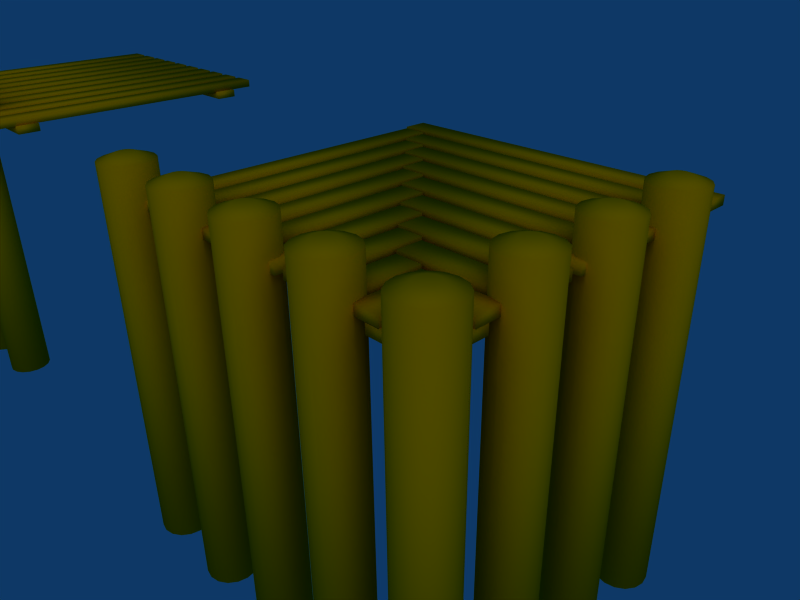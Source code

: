 # Source: pier_03-BLENDER_v237.blend  (saved by Blender 2.37.0; exported with 4.5.12 LTS)
import bpy
from mathutils import Matrix  # noqa: F401  (used for matrix-valued properties, if any)

bpy.ops.wm.read_factory_settings(use_empty=True)
scene = bpy.context.scene
scene.name = 'Scene'

# ---- collections
col_collection_1 = bpy.data.collections.new('Collection 1'); scene.collection.children.link(col_collection_1)
col_collection_2 = bpy.data.collections.new('Collection 2'); scene.collection.children.link(col_collection_2)
col_collection_2.hide_render = True
col_collection_2.hide_viewport = True

# ---- materials (node trees are filled in below, after node groups)
mat_wood_oak = bpy.data.materials.new('Wood_Oak')
mat_wood_oak.alpha_threshold = 0.0
mat_wood_oak.preview_render_type = 'CUBE'
mat_wood_oak.diffuse_color = (0.8406, 0.5459, 0.0, 1.0)
mat_wood_oak.roughness = 0.5
mat_wood_oak.specular_intensity = 0.259
mat_wood_oak.line_color = (0.0, 0.0, 0.0, 1.0)
mat_wood_oak_001 = bpy.data.materials.new('Wood_Oak.001')
mat_wood_oak_001.alpha_threshold = 0.0
mat_wood_oak_001.preview_render_type = 'CUBE'
mat_wood_oak_001.diffuse_color = (0.8406, 0.5459, 0.0, 1.0)
mat_wood_oak_001.roughness = 0.5
mat_wood_oak_001.specular_intensity = 0.259
mat_wood_oak_001.line_color = (0.0, 0.0, 0.0, 1.0)

# ---- material node trees

# ---- world
world_world = bpy.data.worlds.new('World'); scene.world = world_world
world_world.color = (0.05656, 0.2208, 0.4)
world_world.use_sun_shadow = False
world_world.sun_shadow_jitter_overblur = 0.0
world_world.cycles.sampling_method = 'MANUAL'
world_world.cycles.sample_map_resolution = 256

# ---- cameras
cam_camera_001 = bpy.data.cameras.new('Camera.001')
cam_camera_001.passepartout_alpha = 0.2
cam_camera_001.clip_end = 100.0
cam_camera_001.lens = 35.0
cam_camera_001.ortho_scale = 7.314
cam_camera_001.show_passepartout = False
cam_camera_001.show_safe_areas = True
cam_camera_001.dof.focus_distance = 0.0
cam_camera_001.dof.aperture_fstop = 128.0
cam_camera = bpy.data.cameras.new('Camera')
cam_camera.passepartout_alpha = 0.2
cam_camera.clip_end = 100.0
cam_camera.lens = 35.0
cam_camera.ortho_scale = 7.314
cam_camera.show_passepartout = False
cam_camera.show_safe_areas = True
cam_camera.dof.focus_distance = 0.0
cam_camera.dof.aperture_fstop = 128.0

# ---- lights
light_spot = bpy.data.lights.new('Spot', 'SUN')
light_spot.transmission_factor = 0.0
light_spot.cutoff_distance = 30.0
light_spot.angle = 1.571
light_spot.energy = 1.0
light_spot.shadow_buffer_clip_start = 1.001
light_spot.shadow_soft_size = 1.0
light_spot.shadow_cascade_max_distance = 1000.0
light_spot.cycles.use_multiple_importance_sampling = False

# ---- meshes
me_pylon_setting_001 = bpy.data.meshes.new('pylon_setting.001')
me_pylon_setting_001.from_pydata([(1.0, 0.0, 0.0), (0.5, 0.0, 0.0), (1.5, 4.768e-07, 0.0), (2.0, 4.768e-07, 0.0), (2.0, 0.5, 0.0), (2.0, 1.0, 0.0), (2.0, 1.5, 0.0), (0.0, 0.0, 0.0)], [(0, 1), (2, 0), (7, 1), (2, 3), (3, 4), (4, 5), (5, 6)], [])
me_pylon_setting_001.use_remesh_preserve_volume = False
me_pylon_setting_001.use_remesh_preserve_attributes = False
me_pylon_setting_001.use_mirror_vertex_groups = False
me_pylon_setting_001.update()
me_pylon_008 = bpy.data.meshes.new('pylon.008')
me_pylon_008.from_pydata([(0.1, 0.1, -2.0), (0.1307, 0.05412, -2.0), (0.1414, 2.021e-07, -2.0), (0.1307, -0.05412, -2.0), (0.1, -0.1, -2.0), (0.05412, -0.1307, -2.0), (2.517e-07, -0.1414, -2.0), (-0.05412, -0.1307, -2.0), (-0.1, -0.1, -2.0), (-0.1307, -0.05412, -2.0), (-0.1414, 2.1e-07, -2.0), (-0.1307, 0.05412, -2.0), (-0.1, 0.1, -2.0), (-0.05412, 0.1307, -2.0), (3.225e-07, 0.1414, -2.0), (0.05412, 0.1307, -2.0), (0.1, 0.1, 0.2), (0.1307, 0.05412, 0.2), (0.1414, 2.563e-08, 0.2), (0.1307, -0.05412, 0.2), (0.1, -0.1, 0.2), (0.05412, -0.1307, 0.2), (-4.276e-08, -0.1414, 0.2), (-0.05412, -0.1307, 0.2), (-0.1, -0.1, 0.2), (-0.1307, -0.05412, 0.2), (-0.1414, 5.719e-07, 0.2), (-0.1307, 0.05412, 0.2), (-0.1, 0.1, 0.2), (-0.05412, 0.1307, 0.2), (6.844e-07, 0.1414, 0.2), (0.05412, 0.1307, 0.2), (2.304e-07, 2.083e-07, -2.0), (0.03493, 0.03493, 0.2321), (0.0189, 0.04563, 0.2321), (4.098e-07, 0.04939, 0.2321), (-0.0189, 0.04563, 0.2321), (-0.03492, 0.03493, 0.2321), (-0.04563, 0.0189, 0.2321), (-0.04939, 3.695e-07, 0.2321), (-0.04563, -0.0189, 0.2321), (-0.03492, -0.03492, 0.2321), (-0.0189, -0.04563, 0.2321), (1.559e-07, -0.04939, 0.2321), (0.0189, -0.04563, 0.2321), (0.03493, -0.03492, 0.2321), (0.04563, -0.0189, 0.2321), (0.04939, 1.788e-07, 0.2321), (0.04563, 0.0189, 0.2321), (2.513e-07, 2.426e-07, 0.2321)], [], [(32, 0, 1), (32, 1, 2), (32, 2, 3), (32, 3, 4), (32, 4, 5), (32, 5, 6), (32, 6, 7), (32, 7, 8), (32, 8, 9), (32, 9, 10), (32, 10, 11), (32, 11, 12), (32, 12, 13), (32, 13, 14), (32, 14, 15), (15, 0, 32), (0, 16, 17, 1), (1, 17, 18, 2), (2, 18, 19, 3), (3, 19, 20, 4), (4, 20, 21, 5), (5, 21, 22, 6), (6, 22, 23, 7), (7, 23, 24, 8), (8, 24, 25, 9), (9, 25, 26, 10), (10, 26, 27, 11), (11, 27, 28, 12), (12, 28, 29, 13), (13, 29, 30, 14), (14, 30, 31, 15), (16, 0, 15, 31), (16, 31, 34, 33), (31, 30, 35, 34), (30, 29, 36, 35), (29, 28, 37, 36), (28, 27, 38, 37), (27, 26, 39, 38), (26, 25, 40, 39), (25, 24, 41, 40), (24, 23, 42, 41), (23, 22, 43, 42), (22, 21, 44, 43), (21, 20, 45, 44), (20, 19, 46, 45), (19, 18, 47, 46), (18, 17, 48, 47), (17, 16, 33, 48), (49, 33, 34), (49, 34, 35), (49, 35, 36), (49, 36, 37), (49, 37, 38), (49, 38, 39), (49, 39, 40), (49, 40, 41), (49, 41, 42), (49, 42, 43), (49, 43, 44), (49, 44, 45), (49, 45, 46), (49, 46, 47), (49, 47, 48), (49, 48, 33)])
me_pylon_008.polygons.foreach_set('use_smooth', [True] * 64)
me_pylon_008.materials.append(mat_wood_oak)
me_pylon_008.use_remesh_preserve_volume = False
me_pylon_008.use_remesh_preserve_attributes = False
me_pylon_008.use_mirror_vertex_groups = False
me_pylon_008.update()
me_pylon_setting = bpy.data.meshes.new('pylon_setting')
me_pylon_setting.from_pydata([(1.0, 0.0, 0.0), (0.5, 0.0, 0.0), (1.5, 4.768e-07, 0.0), (0.0, 0.0, 0.0)], [(0, 1), (2, 0), (1, 3)], [])
me_pylon_setting.use_remesh_preserve_volume = False
me_pylon_setting.use_remesh_preserve_attributes = False
me_pylon_setting.use_mirror_vertex_groups = False
me_pylon_setting.update()
me_pylon = bpy.data.meshes.new('pylon')
me_pylon.from_pydata([(0.1, 0.1, -2.0), (0.1307, 0.05412, -2.0), (0.1414, 2.021e-07, -2.0), (0.1307, -0.05412, -2.0), (0.1, -0.1, -2.0), (0.05412, -0.1307, -2.0), (2.517e-07, -0.1414, -2.0), (-0.05412, -0.1307, -2.0), (-0.1, -0.1, -2.0), (-0.1307, -0.05412, -2.0), (-0.1414, 2.1e-07, -2.0), (-0.1307, 0.05412, -2.0), (-0.1, 0.1, -2.0), (-0.05412, 0.1307, -2.0), (3.225e-07, 0.1414, -2.0), (0.05412, 0.1307, -2.0), (0.1, 0.1, 0.2), (0.1307, 0.05412, 0.2), (0.1414, 2.563e-08, 0.2), (0.1307, -0.05412, 0.2), (0.1, -0.1, 0.2), (0.05412, -0.1307, 0.2), (-4.276e-08, -0.1414, 0.2), (-0.05412, -0.1307, 0.2), (-0.1, -0.1, 0.2), (-0.1307, -0.05412, 0.2), (-0.1414, 5.719e-07, 0.2), (-0.1307, 0.05412, 0.2), (-0.1, 0.1, 0.2), (-0.05412, 0.1307, 0.2), (6.844e-07, 0.1414, 0.2), (0.05412, 0.1307, 0.2), (2.304e-07, 2.083e-07, -2.0), (0.03345, 0.03345, 0.2484), (0.0181, 0.0437, 0.2484), (4.036e-07, 0.0473, 0.2484), (-0.0181, 0.0437, 0.2484), (-0.03345, 0.03345, 0.2484), (-0.0437, 0.0181, 0.2484), (-0.0473, 3.65e-07, 0.2484), (-0.0437, -0.0181, 0.2484), (-0.03345, -0.03345, 0.2484), (-0.0181, -0.0437, 0.2484), (1.604e-07, -0.0473, 0.2484), (0.0181, -0.0437, 0.2484), (0.03345, -0.03345, 0.2484), (0.0437, -0.0181, 0.2484), (0.0473, 1.822e-07, 0.2484), (0.0437, 0.0181, 0.2484), (2.517e-07, 2.433e-07, 0.2484)], [], [(32, 0, 1), (32, 1, 2), (32, 2, 3), (32, 3, 4), (32, 4, 5), (32, 5, 6), (32, 6, 7), (32, 7, 8), (32, 8, 9), (32, 9, 10), (32, 10, 11), (32, 11, 12), (32, 12, 13), (32, 13, 14), (32, 14, 15), (15, 0, 32), (0, 16, 17, 1), (1, 17, 18, 2), (2, 18, 19, 3), (3, 19, 20, 4), (4, 20, 21, 5), (5, 21, 22, 6), (6, 22, 23, 7), (7, 23, 24, 8), (8, 24, 25, 9), (9, 25, 26, 10), (10, 26, 27, 11), (11, 27, 28, 12), (12, 28, 29, 13), (13, 29, 30, 14), (14, 30, 31, 15), (16, 0, 15, 31), (16, 31, 34, 33), (31, 30, 35, 34), (30, 29, 36, 35), (29, 28, 37, 36), (28, 27, 38, 37), (27, 26, 39, 38), (26, 25, 40, 39), (25, 24, 41, 40), (24, 23, 42, 41), (23, 22, 43, 42), (22, 21, 44, 43), (21, 20, 45, 44), (20, 19, 46, 45), (19, 18, 47, 46), (18, 17, 48, 47), (17, 16, 33, 48), (49, 33, 34), (49, 34, 35), (49, 35, 36), (49, 36, 37), (49, 37, 38), (49, 38, 39), (49, 39, 40), (49, 40, 41), (49, 41, 42), (49, 42, 43), (49, 43, 44), (49, 44, 45), (49, 45, 46), (49, 46, 47), (49, 47, 48), (49, 48, 33)])
me_pylon.polygons.foreach_set('use_smooth', [True] * 64)
me_pylon.materials.append(mat_wood_oak)
me_pylon.use_remesh_preserve_volume = False
me_pylon.use_remesh_preserve_attributes = False
me_pylon.use_mirror_vertex_groups = False
me_pylon.update()
me_cube_005 = bpy.data.meshes.new('Cube.005')
me_cube_005.from_pydata([(0.7004, 1.0, -0.02439), (0.7004, -1.0, -0.02439), (0.8435, -1.0, -0.02439), (0.8435, 1.0, -0.02439), (0.7004, 1.0, -0.07561), (0.7004, -1.0, -0.07561), (0.8435, -1.0, -0.07561), (0.8435, 1.0, -0.07561), (-1.061, 0.8911, -0.02439), (0.9377, -1.107, -0.02439), (1.039, -1.005, -0.02439), (-0.9596, 0.9923, -0.02439), (-1.061, 0.8911, -0.07561), (0.9377, -1.107, -0.07561), (1.039, -1.005, -0.07561), (-0.9596, 0.9923, -0.07561), (-1.0, -0.7004, -0.07561), (1.0, -0.7004, -0.07561), (1.0, -0.8435, -0.07561), (-1.0, -0.8436, -0.07561), (-1.0, -0.7004, -0.02439), (1.0, -0.7004, -0.02439), (1.0, -0.8435, -0.02439), (-1.0, -0.8435, -0.02439)], [], [(4, 0, 3, 7), (0, 4, 5, 1), (6, 2, 1, 5), (7, 3, 2, 6), (3, 0, 1, 2), (7, 6, 5, 4), (8, 9, 10, 11), (12, 15, 14, 13), (8, 12, 13, 9), (9, 13, 14, 10), (10, 14, 15, 11), (12, 8, 11, 15), (19, 23, 20, 16), (21, 17, 16, 20), (22, 18, 17, 21), (23, 19, 18, 22), (19, 16, 17, 18), (23, 22, 21, 20)])
me_cube_005.polygons.foreach_set('use_smooth', [True] * 18)
me_cube_005.materials.append(mat_wood_oak_001)
me_cube_005.use_remesh_preserve_volume = False
me_cube_005.use_remesh_preserve_attributes = False
me_cube_005.use_mirror_vertex_groups = False
me_cube_005.update()
me_cube = bpy.data.meshes.new('Cube')
me_cube.from_pydata([(0.7716, 0.8, -0.02561), (0.7716, -1.0, -0.02561), (0.6284, -1.0, -0.02561), (0.6284, 0.8, -0.02561), (0.7716, 0.8, 0.02561), (0.7716, -1.0, 0.02561), (0.6284, -1.0, 0.02561), (0.6284, 0.8, 0.02561), (0.4284, 0.6, 0.02561), (0.4284, -1.0, 0.02561), (0.5716, -1.0, 0.02561), (0.5716, 0.6, 0.02561), (0.4284, 0.6, -0.02561), (0.4284, -1.0, -0.02561), (0.5716, -1.0, -0.02561), (0.5716, 0.6, -0.02561), (0.3716, 0.4, -0.02561), (0.3716, -1.0, -0.02561), (0.2284, -1.0, -0.02561), (0.2284, 0.4, -0.02561), (0.3716, 0.4, 0.02561), (0.3716, -1.0, 0.02561), (0.2284, -1.0, 0.02561), (0.2284, 0.4, 0.02561), (0.02844, 0.2, 0.02561), (0.02844, -1.0, 0.02561), (0.1716, -1.0, 0.02561), (0.1716, 0.2, 0.02561), (0.02844, 0.2, -0.02561), (0.02844, -1.0, -0.02561), (0.1716, -1.0, -0.02561), (0.1716, 0.2, -0.02561), (-0.02844, 2.98e-08, -0.02561), (-0.02844, -1.0, -0.02561), (-0.1716, -1.0, -0.02561), (-0.1716, 3.874e-07, -0.02561), (-0.02844, -4.47e-07, 0.02561), (-0.02844, -1.0, 0.02561), (-0.1716, -1.0, 0.02561), (-0.1716, 2.98e-08, 0.02561), (-0.3716, -0.2, 0.02561), (-0.3716, -1.0, 0.02561), (-0.2284, -1.0, 0.02561), (-0.2284, -0.2, 0.02561), (-0.3716, -0.2, -0.02561), (-0.3716, -1.0, -0.02561), (-0.2284, -1.0, -0.02561), (-0.2284, -0.2, -0.02561), (-0.4284, -0.4, -0.02561), (-0.4284, -1.0, -0.02561), (-0.5716, -1.0, -0.02561), (-0.5716, -0.4, -0.02561), (-0.4284, -0.4, 0.02561), (-0.4284, -1.0, 0.02561), (-0.5716, -1.0, 0.02561), (-0.5716, -0.4, 0.02561), (-0.7716, -0.6, 0.02561), (-0.7716, -1.0, 0.02561), (-0.6284, -1.0, 0.02561), (-0.6284, -0.6, 0.02561), (-0.7716, -0.6, -0.02561), (-0.7716, -1.0, -0.02561), (-0.6284, -1.0, -0.02561), (-0.6284, -0.6, -0.02561), (-0.8284, -0.8, -0.02561), (-0.8284, -1.0, -0.02561), (-0.9716, -1.0, -0.02561), (-0.9716, -0.8, -0.02561), (-0.8284, -0.8, 0.02561), (-0.8284, -1.0, 0.02561), (-0.9716, -1.0, 0.02561), (-0.9716, -0.8, 0.02561), (0.9716, 1.0, -0.02561), (0.9716, -1.0, -0.02561), (0.8284, -1.0, -0.02561), (0.8284, 1.0, -0.02561), (0.9716, 1.0, 0.02561), (0.9716, -1.0, 0.02561), (0.8284, -1.0, 0.02561), (0.8284, 1.0, 0.02561)], [], [(0, 1, 2, 3), (4, 7, 6, 5), (0, 4, 5, 1), (1, 5, 6, 2), (2, 6, 7, 3), (4, 0, 3, 7), (11, 15, 12, 8), (13, 9, 8, 12), (14, 10, 9, 13), (15, 11, 10, 14), (11, 8, 9, 10), (15, 14, 13, 12), (16, 17, 18, 19), (20, 23, 22, 21), (16, 20, 21, 17), (17, 21, 22, 18), (18, 22, 23, 19), (20, 16, 19, 23), (27, 31, 28, 24), (29, 25, 24, 28), (30, 26, 25, 29), (31, 27, 26, 30), (27, 24, 25, 26), (31, 30, 29, 28), (32, 33, 34, 35), (36, 39, 38, 37), (32, 36, 37, 33), (33, 37, 38, 34), (34, 38, 39, 35), (36, 32, 35, 39), (43, 47, 44, 40), (45, 41, 40, 44), (46, 42, 41, 45), (47, 43, 42, 46), (43, 40, 41, 42), (47, 46, 45, 44), (48, 49, 50, 51), (52, 55, 54, 53), (48, 52, 53, 49), (49, 53, 54, 50), (50, 54, 55, 51), (52, 48, 51, 55), (59, 63, 60, 56), (61, 57, 56, 60), (62, 58, 57, 61), (63, 59, 58, 62), (59, 56, 57, 58), (63, 62, 61, 60), (64, 65, 66, 67), (68, 71, 70, 69), (64, 68, 69, 65), (65, 69, 70, 66), (66, 70, 71, 67), (68, 64, 67, 71), (72, 73, 74, 75), (76, 79, 78, 77), (72, 76, 77, 73), (73, 77, 78, 74), (79, 75, 74, 78), (75, 79, 76, 72)])
me_cube.polygons.foreach_set('use_smooth', [True] * 60)
me_cube.materials.append(mat_wood_oak_001)
me_cube.use_remesh_preserve_volume = False
me_cube.use_remesh_preserve_attributes = False
me_cube.use_mirror_vertex_groups = False
me_cube.update()
me_cube_004 = bpy.data.meshes.new('Cube.004')
me_cube_004.from_pydata([(-0.8284, 0.8, -0.02561), (-0.8284, -1.0, -0.02561), (-0.9716, -1.0, -0.02561), (-0.9716, 0.8, -0.02561), (-0.8284, 0.8, 0.02561), (-0.8284, -1.0, 0.02561), (-0.9716, -1.0, 0.02561), (-0.9716, 0.8, 0.02561), (0.6284, -0.8, 0.02561), (0.6284, -1.0, 0.02561), (0.7716, -1.0, 0.02561), (0.7716, -0.8, 0.02561), (0.6284, -0.8, -0.02561), (0.6284, -1.0, -0.02561), (0.7716, -1.0, -0.02561), (0.7716, -0.8, -0.02561), (0.5716, -0.6, -0.02561), (0.5716, -1.0, -0.02561), (0.4284, -1.0, -0.02561), (0.4284, -0.6, -0.02561), (0.5716, -0.6, 0.02561), (0.5716, -1.0, 0.02561), (0.4284, -1.0, 0.02561), (0.4284, -0.6, 0.02561), (0.2284, -0.4, 0.02561), (0.2284, -1.0, 0.02561), (0.3716, -1.0, 0.02561), (0.3716, -0.4, 0.02561), (0.2284, -0.4, -0.02561), (0.2284, -1.0, -0.02561), (0.3716, -1.0, -0.02561), (0.3716, -0.4, -0.02561), (0.1716, -0.2, -0.02561), (0.1716, -1.0, -0.02561), (0.02844, -1.0, -0.02561), (0.02844, -0.2, -0.02561), (0.1716, -0.2, 0.02561), (0.1716, -1.0, 0.02561), (0.02844, -1.0, 0.02561), (0.02844, -0.2, 0.02561), (-0.1716, 1.867e-08, 0.02561), (-0.1716, -1.0, 0.02561), (-0.02844, -1.0, 0.02561), (-0.02844, 3.888e-07, 0.02561), (-0.1716, -4.659e-07, -0.02561), (-0.1716, -1.0, -0.02561), (-0.02844, -1.0, -0.02561), (-0.02844, 2.345e-08, -0.02561), (-0.2284, 0.2, -0.02561), (-0.2284, -1.0, -0.02561), (-0.3716, -1.0, -0.02561), (-0.3716, 0.2, -0.02561), (-0.2284, 0.2, 0.02561), (-0.2284, -1.0, 0.02561), (-0.3716, -1.0, 0.02561), (-0.3716, 0.2, 0.02561), (-0.5716, 0.4, 0.02561), (-0.5716, -1.0, 0.02561), (-0.4284, -1.0, 0.02561), (-0.4284, 0.4, 0.02561), (-0.5716, 0.4, -0.02561), (-0.5716, -1.0, -0.02561), (-0.4284, -1.0, -0.02561), (-0.4284, 0.4, -0.02561), (-0.6284, 0.6, -0.02561), (-0.6284, -1.0, -0.02561), (-0.7716, -1.0, -0.02561), (-0.7716, 0.6, -0.02561), (-0.6284, 0.6, 0.02561), (-0.6284, -1.0, 0.02561), (-0.7716, -1.0, 0.02561), (-0.7716, 0.6, 0.02561)], [], [(4, 0, 3, 7), (0, 4, 5, 1), (6, 2, 1, 5), (7, 3, 2, 6), (3, 0, 1, 2), (7, 6, 5, 4), (8, 9, 10, 11), (12, 15, 14, 13), (8, 12, 13, 9), (9, 13, 14, 10), (10, 14, 15, 11), (12, 8, 11, 15), (19, 23, 20, 16), (21, 17, 16, 20), (22, 18, 17, 21), (23, 19, 18, 22), (19, 16, 17, 18), (23, 22, 21, 20), (24, 25, 26, 27), (28, 31, 30, 29), (24, 28, 29, 25), (25, 29, 30, 26), (26, 30, 31, 27), (28, 24, 27, 31), (35, 39, 36, 32), (37, 33, 32, 36), (38, 34, 33, 37), (39, 35, 34, 38), (35, 32, 33, 34), (39, 38, 37, 36), (40, 41, 42, 43), (44, 47, 46, 45), (40, 44, 45, 41), (41, 45, 46, 42), (42, 46, 47, 43), (44, 40, 43, 47), (51, 55, 52, 48), (53, 49, 48, 52), (54, 50, 49, 53), (55, 51, 50, 54), (51, 48, 49, 50), (55, 54, 53, 52), (56, 57, 58, 59), (60, 63, 62, 61), (56, 60, 61, 57), (57, 61, 62, 58), (58, 62, 63, 59), (60, 56, 59, 63), (67, 71, 68, 64), (69, 65, 64, 68), (70, 66, 65, 69), (71, 67, 66, 70), (67, 64, 65, 66), (71, 70, 69, 68)])
me_cube_004.polygons.foreach_set('use_smooth', [True] * 54)
me_cube_004.materials.append(mat_wood_oak_001)
me_cube_004.use_remesh_preserve_volume = False
me_cube_004.use_remesh_preserve_attributes = False
me_cube_004.use_mirror_vertex_groups = False
me_cube_004.update()
me_pier = bpy.data.meshes.new('pier')
me_pier.from_pydata([(0.8284, 1.0, 0.02561), (0.8284, -1.0, 0.02561), (0.9716, -1.0, 0.02561), (0.9716, 1.0, 0.02561), (0.8284, 1.0, -0.02561), (0.8284, -1.0, -0.02561), (0.9716, -1.0, -0.02561), (0.9716, 1.0, -0.02561), (-0.9716, 1.0, 0.02561), (-0.9716, -1.0, 0.02561), (-0.8284, -1.0, 0.02561), (-0.8284, 1.0, 0.02561), (-0.9716, 1.0, -0.02561), (-0.9716, -1.0, -0.02561), (-0.8284, -1.0, -0.02561), (-0.8284, 1.0, -0.02561), (-0.6284, 1.0, -0.02561), (-0.6284, -1.0, -0.02561), (-0.7716, -1.0, -0.02561), (-0.7716, 1.0, -0.02561), (-0.6284, 1.0, 0.02561), (-0.6284, -1.0, 0.02561), (-0.7716, -1.0, 0.02561), (-0.7716, 1.0, 0.02561), (-0.5716, 1.0, 0.02561), (-0.5716, -1.0, 0.02561), (-0.4284, -1.0, 0.02561), (-0.4284, 1.0, 0.02561), (-0.5716, 1.0, -0.02561), (-0.5716, -1.0, -0.02561), (-0.4284, -1.0, -0.02561), (-0.4284, 1.0, -0.02561), (-0.2284, 1.0, -0.02561), (-0.2284, -1.0, -0.02561), (-0.3716, -1.0, -0.02561), (-0.3716, 1.0, -0.02561), (-0.2284, 1.0, 0.02561), (-0.2284, -1.0, 0.02561), (-0.3716, -1.0, 0.02561), (-0.3716, 1.0, 0.02561), (-0.1716, 1.0, 0.02561), (-0.1716, -1.0, 0.02561), (-0.02844, -1.0, 0.02561), (-0.02844, 1.0, 0.02561), (-0.1716, 1.0, -0.02561), (-0.1716, -1.0, -0.02561), (-0.02844, -1.0, -0.02561), (-0.02844, 1.0, -0.02561), (0.1716, 1.0, -0.02561), (0.1716, -1.0, -0.02561), (0.02844, -1.0, -0.02561), (0.02844, 1.0, -0.02561), (0.1716, 1.0, 0.02561), (0.1716, -1.0, 0.02561), (0.02844, -1.0, 0.02561), (0.02844, 1.0, 0.02561), (0.2284, 1.0, 0.02561), (0.2284, -1.0, 0.02561), (0.3716, -1.0, 0.02561), (0.3716, 1.0, 0.02561), (0.2284, 1.0, -0.02561), (0.2284, -1.0, -0.02561), (0.3716, -1.0, -0.02561), (0.3716, 1.0, -0.02561), (0.5716, 1.0, -0.02561), (0.5716, -1.0, -0.02561), (0.4284, -1.0, -0.02561), (0.4284, 1.0, -0.02561), (0.5716, 1.0, 0.02561), (0.5716, -1.0, 0.02561), (0.4284, -1.0, 0.02561), (0.4284, 1.0, 0.02561), (0.6284, 1.0, 0.02561), (0.6284, -1.0, 0.02561), (0.7716, -1.0, 0.02561), (0.7716, 1.0, 0.02561), (0.6284, 1.0, -0.02561), (0.6284, -1.0, -0.02561), (0.7716, -1.0, -0.02561), (0.7716, 1.0, -0.02561), (1.0, -0.8435, -0.07561), (-1.0, -0.8435, -0.07561), (-1.0, -0.7004, -0.07561), (1.0, -0.7004, -0.07561), (1.0, -0.8435, -0.02439), (-1.0, -0.8435, -0.02439), (-1.0, -0.7004, -0.02439), (1.0, -0.7004, -0.02439), (1.0, 0.8354, -0.02439), (-1.0, 0.8354, -0.02439), (-1.0, 0.6923, -0.02439), (1.0, 0.6923, -0.02439), (1.0, 0.8354, -0.07561), (-1.0, 0.8354, -0.07561), (-1.0, 0.6923, -0.07561), (1.0, 0.6923, -0.07561)], [], [(4, 0, 3, 7), (0, 4, 5, 1), (6, 2, 1, 5), (7, 3, 2, 6), (3, 0, 1, 2), (7, 6, 5, 4), (11, 15, 12, 8), (13, 9, 8, 12), (14, 10, 9, 13), (15, 11, 10, 14), (11, 8, 9, 10), (15, 14, 13, 12), (16, 17, 18, 19), (20, 23, 22, 21), (16, 20, 21, 17), (17, 21, 22, 18), (18, 22, 23, 19), (20, 16, 19, 23), (27, 31, 28, 24), (29, 25, 24, 28), (30, 26, 25, 29), (31, 27, 26, 30), (27, 24, 25, 26), (31, 30, 29, 28), (32, 33, 34, 35), (36, 39, 38, 37), (32, 36, 37, 33), (33, 37, 38, 34), (34, 38, 39, 35), (36, 32, 35, 39), (43, 47, 44, 40), (45, 41, 40, 44), (46, 42, 41, 45), (47, 43, 42, 46), (43, 40, 41, 42), (47, 46, 45, 44), (48, 49, 50, 51), (52, 55, 54, 53), (48, 52, 53, 49), (49, 53, 54, 50), (50, 54, 55, 51), (52, 48, 51, 55), (59, 63, 60, 56), (61, 57, 56, 60), (62, 58, 57, 61), (63, 59, 58, 62), (59, 56, 57, 58), (63, 62, 61, 60), (64, 65, 66, 67), (68, 71, 70, 69), (64, 68, 69, 65), (65, 69, 70, 66), (66, 70, 71, 67), (68, 64, 67, 71), (75, 79, 76, 72), (77, 73, 72, 76), (78, 74, 73, 77), (79, 75, 74, 78), (75, 72, 73, 74), (79, 78, 77, 76), (80, 81, 82, 83), (84, 87, 86, 85), (80, 84, 85, 81), (81, 85, 86, 82), (82, 86, 87, 83), (84, 80, 83, 87), (91, 95, 92, 88), (93, 89, 88, 92), (94, 90, 89, 93), (95, 91, 90, 94), (91, 88, 89, 90), (95, 94, 93, 92)])
me_pier.polygons.foreach_set('use_smooth', [True] * 72)
me_pier.materials.append(mat_wood_oak_001)
me_pier.use_remesh_preserve_volume = False
me_pier.use_remesh_preserve_attributes = False
me_pier.use_mirror_vertex_groups = False
me_pier.update()
me_plane = bpy.data.meshes.new('Plane')
me_plane.from_pydata([(1.0, 1.0, 0.0), (1.0, -1.0, 0.0), (-1.0, -1.0, 0.0), (-1.0, 1.0, 0.0)], [], [(0, 3, 2, 1)])
me_plane.use_remesh_preserve_volume = False
me_plane.use_remesh_preserve_attributes = False
me_plane.use_mirror_vertex_groups = False
me_plane.update()

# ---- objects
ob_pylon_setting_001 = bpy.data.objects.new('Pylon_setting.001', me_pylon_setting_001)
ob_pylon_002 = bpy.data.objects.new('Pylon.002', me_pylon_008)
ob_pylon_setting = bpy.data.objects.new('Pylon_setting', me_pylon_setting)
ob_pylon = bpy.data.objects.new('Pylon', me_pylon)
ob_cube_003 = bpy.data.objects.new('Cube.003', me_cube_005)
ob_cube_001 = bpy.data.objects.new('Cube.001', me_cube)
ob_camera_001 = bpy.data.objects.new('Camera.001', cam_camera_001)
ob_cube_002 = bpy.data.objects.new('Cube.002', me_cube_004)
ob_pier = bpy.data.objects.new('Pier', me_pier)
ob_lamp = bpy.data.objects.new('Lamp', light_spot)
ob_camera = bpy.data.objects.new('Camera', cam_camera)
ob_plane = bpy.data.objects.new('Plane', me_plane)

# ---- transforms, parenting, visibility, modifiers, constraints
ob_pylon_setting_001.location = (3.0, -1.0, 0.0)
ob_pylon_setting_001.lock_rotations_4d = False
ob_pylon_setting_001.empty_display_type = 'ARROWS'
ob_pylon_setting_001.color = (0.0, 0.0, 0.0, 1.0)
ob_pylon_setting_001.show_instancer_for_render = False
ob_pylon_setting_001.instance_type = 'VERTS'
ob_pylon_setting_001.display_type = 'WIRE'
ob_pylon_setting_001.lineart.crease_threshold = 0.0
ob_pylon_002.parent = ob_pylon_setting_001
ob_pylon_002.location = (0.0, 0.0, 0.0)
ob_pylon_002.lock_rotations_4d = False
ob_pylon_002.empty_display_type = 'ARROWS'
ob_pylon_002.color = (0.0, 0.0, 0.0, 1.0)
ob_pylon_002.lineart.crease_threshold = 0.0
ob_pylon_setting.location = (-1.0, -1.0, 0.0)
ob_pylon_setting.lock_rotations_4d = False
ob_pylon_setting.empty_display_type = 'ARROWS'
ob_pylon_setting.color = (0.0, 0.0, 0.0, 1.0)
ob_pylon_setting.show_instancer_for_render = False
ob_pylon_setting.instance_type = 'VERTS'
ob_pylon_setting.display_type = 'WIRE'
ob_pylon_setting.lineart.crease_threshold = 0.0
ob_pylon.parent = ob_pylon_setting
ob_pylon.location = (0.0, 0.0, 0.0)
ob_pylon.lock_rotations_4d = False
ob_pylon.empty_display_type = 'ARROWS'
ob_pylon.color = (0.0, 0.0, 0.0, 1.0)
ob_pylon.lineart.crease_threshold = 0.0
ob_cube_003.location = (4.0, 0.0, 0.0)
ob_cube_003.lock_rotations_4d = False
ob_cube_003.empty_display_type = 'ARROWS'
ob_cube_003.color = (0.0, 0.0, 0.0, 1.0)
ob_cube_003.lineart.crease_threshold = 0.0
ob_cube_001.location = (4.0, 0.0, 0.0)
ob_cube_001.rotation_euler = (0.0, -0.0, 1.571)
ob_cube_001.lock_rotations_4d = False
ob_cube_001.empty_display_type = 'ARROWS'
ob_cube_001.color = (0.0, 0.0, 0.0, 1.0)
ob_cube_001.lineart.crease_threshold = 0.0
ob_camera_001.location = (6.495, -2.508, 1.222)
ob_camera_001.rotation_euler = (1.109, 0.01082, 0.8149)
ob_camera_001.lock_rotations_4d = False
ob_camera_001.empty_display_type = 'ARROWS'
ob_camera_001.color = (0.0, 0.0, 0.0, 0.0)
ob_camera_001.display_type = 'WIRE'
ob_camera_001.lineart.crease_threshold = 0.0
ob_cube_002.location = (4.0, 0.0, 0.0)
ob_cube_002.lock_rotations_4d = False
ob_cube_002.empty_display_type = 'ARROWS'
ob_cube_002.color = (0.0, 0.0, 0.0, 1.0)
ob_cube_002.lineart.crease_threshold = 0.0
ob_pier.location = (0.0, 0.0, 0.0)
ob_pier.lock_rotations_4d = False
ob_pier.empty_display_type = 'ARROWS'
ob_pier.color = (0.0, 0.0, 0.0, 1.0)
ob_pier.lineart.crease_threshold = 0.0
ob_lamp.location = (8.449, -4.224, 3.645)
ob_lamp.rotation_euler = (-0.7603, -0.3892, 3.603)
ob_lamp.lock_rotations_4d = False
ob_lamp.empty_display_type = 'ARROWS'
ob_lamp.color = (0.0, 0.0, 0.0, 0.0)
ob_lamp.lineart.crease_threshold = 0.0
ob_camera.location = (2.495, -2.508, 1.222)
ob_camera.rotation_euler = (1.109, 0.01082, 0.8149)
ob_camera.lock_rotations_4d = False
ob_camera.empty_display_type = 'ARROWS'
ob_camera.color = (0.0, 0.0, 0.0, 0.0)
ob_camera.display_type = 'WIRE'
ob_camera.lineart.crease_threshold = 0.0
ob_plane.location = (-0.8678, 1.01, -2.005)
ob_plane.scale = (8.634, 8.634, 8.634)
ob_plane.lock_rotations_4d = False
ob_plane.empty_display_type = 'ARROWS'
ob_plane.color = (0.0, 0.0, 0.0, 1.0)
ob_plane.lineart.crease_threshold = 0.0

# ---- collection membership
col_collection_1.objects.link(ob_pylon_setting_001)
col_collection_1.objects.link(ob_pylon_002)
col_collection_1.objects.link(ob_pylon_setting)
col_collection_1.objects.link(ob_pylon)
col_collection_1.objects.link(ob_cube_003)
col_collection_1.objects.link(ob_cube_001)
col_collection_1.objects.link(ob_camera_001)
col_collection_1.objects.link(ob_cube_002)
col_collection_1.objects.link(ob_pier)
col_collection_1.objects.link(ob_lamp)
col_collection_1.objects.link(ob_camera)
col_collection_2.objects.link(ob_plane)

# ---- scene / render settings (as saved in the file)
scene.camera = ob_camera_001
scene.frame_start = 1; scene.frame_end = 250; scene.frame_set(1)
scene.render.engine = 'BLENDER_EEVEE_NEXT'
scene.render.image_settings.file_format = 'JPEG'
scene.render.image_settings.color_mode = 'RGB'
scene.render.image_settings.compression = 90
scene.render.resolution_x = 800
scene.render.resolution_y = 600
scene.render.pixel_aspect_x = 100.0
scene.render.pixel_aspect_y = 100.0
scene.render.fps = 25
scene.render.dither_intensity = 0.0
scene.render.use_compositing = False
scene.render.use_sequencer = False
scene.render.bake_bias = 0.0
scene.render.use_stamp_time = False
scene.render.use_stamp_date = False
scene.render.use_stamp_frame = False
scene.render.use_stamp_camera = False
scene.render.use_stamp_scene = False
scene.render.use_stamp_filename = False
scene.render.use_stamp_render_time = False
scene.render.stamp_font_size = 0
scene.cycles.use_denoising = False
scene.cycles.samples = 10
scene.cycles.sampling_pattern = 'TABULATED_SOBOL'
scene.cycles.light_sampling_threshold = 0.0
scene.cycles.use_adaptive_sampling = False
scene.cycles.use_light_tree = False
scene.cycles.blur_glossy = 0.0
scene.cycles.volume_bounces = 1
scene.cycles.pixel_filter_type = 'GAUSSIAN'
scene.cycles.sample_clamp_indirect = 0.0
scene.view_settings.view_transform = 'Raw'
bpy.context.view_layer.update()
